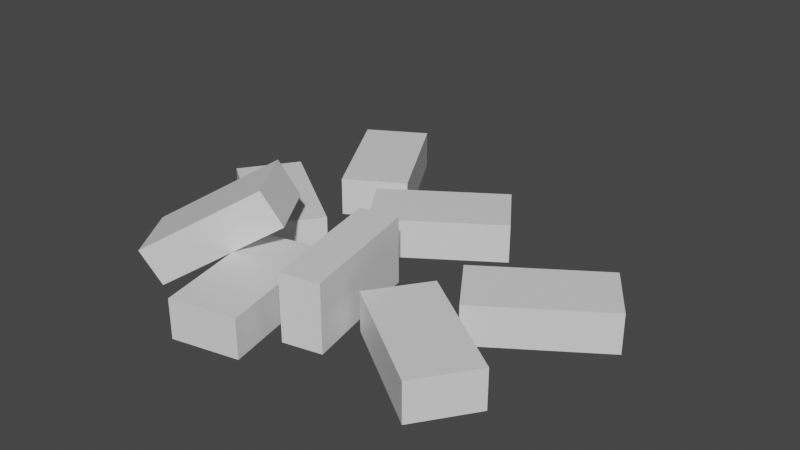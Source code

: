 # Source: bricks.blend  (saved by Blender 2.92.15; exported with 4.5.12 LTS)
import bpy
from mathutils import Matrix  # noqa: F401  (used for matrix-valued properties, if any)

bpy.ops.wm.read_factory_settings(use_empty=True)
scene = bpy.context.scene
scene.name = 'Scene'

# ---- collections
col_collection = bpy.data.collections.new('Collection'); scene.collection.children.link(col_collection)

# ---- materials (node trees are filled in below, after node groups)
mat_material = bpy.data.materials.new('Material')
mat_material.alpha_threshold = 0.0
mat_material.use_transparent_shadow = False
mat_material.line_color = (0.0, 0.0, 0.0, 1.0)
mat_material_002 = bpy.data.materials.new('Material.002')
mat_material_002.alpha_threshold = 0.0
mat_material_002.use_transparent_shadow = False
mat_material_002.line_color = (0.0, 0.0, 0.0, 1.0)
mat_material_003 = bpy.data.materials.new('Material.003')
mat_material_003.alpha_threshold = 0.0
mat_material_003.use_transparent_shadow = False
mat_material_003.line_color = (0.0, 0.0, 0.0, 1.0)
mat_material_004 = bpy.data.materials.new('Material.004')
mat_material_004.alpha_threshold = 0.0
mat_material_004.use_transparent_shadow = False
mat_material_004.line_color = (0.0, 0.0, 0.0, 1.0)
mat_material_005 = bpy.data.materials.new('Material.005')
mat_material_005.alpha_threshold = 0.0
mat_material_005.use_transparent_shadow = False
mat_material_005.line_color = (0.0, 0.0, 0.0, 1.0)
mat_material_006 = bpy.data.materials.new('Material.006')
mat_material_006.alpha_threshold = 0.0
mat_material_006.use_transparent_shadow = False
mat_material_006.line_color = (0.0, 0.0, 0.0, 1.0)
mat_material_007 = bpy.data.materials.new('Material.007')
mat_material_007.alpha_threshold = 0.0
mat_material_007.use_transparent_shadow = False
mat_material_007.line_color = (0.0, 0.0, 0.0, 1.0)
mat_material_008 = bpy.data.materials.new('Material.008')
mat_material_008.alpha_threshold = 0.0
mat_material_008.use_transparent_shadow = False
mat_material_008.line_color = (0.0, 0.0, 0.0, 1.0)

# ---- material node trees
mat_material.use_nodes = True; mat_material.node_tree.nodes.clear()
_N = mat_material.node_tree.nodes; _L = mat_material.node_tree.links
n0 = _N.new('ShaderNodeOutputMaterial'); n0.name = 'Material Output'; n0.location = (300, 300)
n1 = _N.new('ShaderNodeBsdfPrincipled'); n1.name = 'Principled BSDF'; n1.location = (10, 300)
n1.distribution = 'GGX'
n1.subsurface_method = 'BURLEY'
n1.inputs[2].default_value = 0.4
n1.inputs[3].default_value = 1.45
n1.inputs[27].default_value = (0.0, 0.0, 0.0, 1.0)
n1.inputs[28].default_value = 1.0
_L.new(n1.outputs[0], n0.inputs[0])
n0.is_active_output = True
mat_material_002.use_nodes = True; mat_material_002.node_tree.nodes.clear()
_N = mat_material_002.node_tree.nodes; _L = mat_material_002.node_tree.links
n0 = _N.new('ShaderNodeOutputMaterial'); n0.name = 'Material Output'; n0.location = (300, 300)
n1 = _N.new('ShaderNodeBsdfPrincipled'); n1.name = 'Principled BSDF'; n1.location = (10, 300)
n1.distribution = 'GGX'
n1.subsurface_method = 'BURLEY'
n1.inputs[2].default_value = 0.4
n1.inputs[3].default_value = 1.45
n1.inputs[27].default_value = (0.0, 0.0, 0.0, 1.0)
n1.inputs[28].default_value = 1.0
_L.new(n1.outputs[0], n0.inputs[0])
n0.is_active_output = True
mat_material_003.use_nodes = True; mat_material_003.node_tree.nodes.clear()
_N = mat_material_003.node_tree.nodes; _L = mat_material_003.node_tree.links
n0 = _N.new('ShaderNodeOutputMaterial'); n0.name = 'Material Output'; n0.location = (300, 300)
n1 = _N.new('ShaderNodeBsdfPrincipled'); n1.name = 'Principled BSDF'; n1.location = (10, 300)
n1.distribution = 'GGX'
n1.subsurface_method = 'BURLEY'
n1.inputs[2].default_value = 0.4
n1.inputs[3].default_value = 1.45
n1.inputs[27].default_value = (0.0, 0.0, 0.0, 1.0)
n1.inputs[28].default_value = 1.0
_L.new(n1.outputs[0], n0.inputs[0])
n0.is_active_output = True
mat_material_004.use_nodes = True; mat_material_004.node_tree.nodes.clear()
_N = mat_material_004.node_tree.nodes; _L = mat_material_004.node_tree.links
n0 = _N.new('ShaderNodeOutputMaterial'); n0.name = 'Material Output'; n0.location = (300, 300)
n1 = _N.new('ShaderNodeBsdfPrincipled'); n1.name = 'Principled BSDF'; n1.location = (10, 300)
n1.distribution = 'GGX'
n1.subsurface_method = 'BURLEY'
n1.inputs[2].default_value = 0.4
n1.inputs[3].default_value = 1.45
n1.inputs[27].default_value = (0.0, 0.0, 0.0, 1.0)
n1.inputs[28].default_value = 1.0
_L.new(n1.outputs[0], n0.inputs[0])
n0.is_active_output = True
mat_material_005.use_nodes = True; mat_material_005.node_tree.nodes.clear()
_N = mat_material_005.node_tree.nodes; _L = mat_material_005.node_tree.links
n0 = _N.new('ShaderNodeOutputMaterial'); n0.name = 'Material Output'; n0.location = (300, 300)
n1 = _N.new('ShaderNodeBsdfPrincipled'); n1.name = 'Principled BSDF'; n1.location = (10, 300)
n1.distribution = 'GGX'
n1.subsurface_method = 'BURLEY'
n1.inputs[2].default_value = 0.4
n1.inputs[3].default_value = 1.45
n1.inputs[27].default_value = (0.0, 0.0, 0.0, 1.0)
n1.inputs[28].default_value = 1.0
_L.new(n1.outputs[0], n0.inputs[0])
n0.is_active_output = True
mat_material_006.use_nodes = True; mat_material_006.node_tree.nodes.clear()
_N = mat_material_006.node_tree.nodes; _L = mat_material_006.node_tree.links
n0 = _N.new('ShaderNodeOutputMaterial'); n0.name = 'Material Output'; n0.location = (300, 300)
n1 = _N.new('ShaderNodeBsdfPrincipled'); n1.name = 'Principled BSDF'; n1.location = (10, 300)
n1.distribution = 'GGX'
n1.subsurface_method = 'BURLEY'
n1.inputs[2].default_value = 0.4
n1.inputs[3].default_value = 1.45
n1.inputs[27].default_value = (0.0, 0.0, 0.0, 1.0)
n1.inputs[28].default_value = 1.0
_L.new(n1.outputs[0], n0.inputs[0])
n0.is_active_output = True
mat_material_007.use_nodes = True; mat_material_007.node_tree.nodes.clear()
_N = mat_material_007.node_tree.nodes; _L = mat_material_007.node_tree.links
n0 = _N.new('ShaderNodeOutputMaterial'); n0.name = 'Material Output'; n0.location = (300, 300)
n1 = _N.new('ShaderNodeBsdfPrincipled'); n1.name = 'Principled BSDF'; n1.location = (10, 300)
n1.distribution = 'GGX'
n1.subsurface_method = 'BURLEY'
n1.inputs[2].default_value = 0.4
n1.inputs[3].default_value = 1.45
n1.inputs[27].default_value = (0.0, 0.0, 0.0, 1.0)
n1.inputs[28].default_value = 1.0
_L.new(n1.outputs[0], n0.inputs[0])
n0.is_active_output = True
mat_material_008.use_nodes = True; mat_material_008.node_tree.nodes.clear()
_N = mat_material_008.node_tree.nodes; _L = mat_material_008.node_tree.links
n0 = _N.new('ShaderNodeOutputMaterial'); n0.name = 'Material Output'; n0.location = (300, 300)
n1 = _N.new('ShaderNodeBsdfPrincipled'); n1.name = 'Principled BSDF'; n1.location = (10, 300)
n1.distribution = 'GGX'
n1.subsurface_method = 'BURLEY'
n1.inputs[2].default_value = 0.4
n1.inputs[3].default_value = 1.45
n1.inputs[27].default_value = (0.0, 0.0, 0.0, 1.0)
n1.inputs[28].default_value = 1.0
_L.new(n1.outputs[0], n0.inputs[0])
n0.is_active_output = True

# ---- world
world_world = bpy.data.worlds.new('World'); scene.world = world_world
world_world.use_nodes = True; world_world.node_tree.nodes.clear()
_N = world_world.node_tree.nodes; _L = world_world.node_tree.links
n0 = _N.new('ShaderNodeOutputWorld'); n0.name = 'World Output'; n0.location = (300, 300)
n1 = _N.new('ShaderNodeBackground'); n1.name = 'Background'; n1.location = (10, 300)
n1.inputs[0].default_value = (0.05088, 0.05088, 0.05088, 1.0)
_L.new(n1.outputs[0], n0.inputs[0])
n0.is_active_output = True
world_world.color = (0.05088, 0.05088, 0.05088)
world_world.use_sun_shadow = False
world_world.sun_shadow_jitter_overblur = 0.0

# ---- meshes
me_cube = bpy.data.meshes.new('Cube')
me_cube.from_pydata([(0.5023, 1.0, 0.2951), (0.5023, 1.0, -0.2951), (0.5023, -1.0, 0.2951), (0.5023, -1.0, -0.2951), (-0.5023, 1.0, 0.2951), (-0.5023, 1.0, -0.2951), (-0.5023, -1.0, 0.2951), (-0.5023, -1.0, -0.2951)], [], [(0, 4, 6, 2), (3, 2, 6, 7), (7, 6, 4, 5), (5, 1, 3, 7), (1, 0, 2, 3), (5, 4, 0, 1)])
_uv = me_cube.uv_layers.new(name='UVMap')
_uv.uv.foreach_set('vector', [0.625, 0.5, 0.875, 0.5, 0.875, 0.75, 0.625, 0.75, 0.375, 0.75, 0.625, 0.75, 0.625, 1.0, 0.375, 1.0, 0.375, 0.0, 0.625, 0.0, 0.625, 0.25, 0.375, 0.25, 0.125, 0.5, 0.375, 0.5, 0.375, 0.75, 0.125, 0.75, 0.375, 0.5, 0.625, 0.5, 0.625, 0.75, 0.375, 0.75, 0.375, 0.25, 0.625, 0.25, 0.625, 0.5, 0.375, 0.5])
me_cube.materials.append(mat_material)
me_cube.use_remesh_preserve_volume = False
me_cube.use_remesh_preserve_attributes = False
me_cube.use_mirror_vertex_groups = False
me_cube.update()
me_cube_002 = bpy.data.meshes.new('Cube.002')
me_cube_002.from_pydata([(0.5023, 1.0, 0.2951), (0.5023, 1.0, -0.2951), (0.5023, -1.0, 0.2951), (0.5023, -1.0, -0.2951), (-0.5023, 1.0, 0.2951), (-0.5023, 1.0, -0.2951), (-0.5023, -1.0, 0.2951), (-0.5023, -1.0, -0.2951)], [], [(0, 4, 6, 2), (3, 2, 6, 7), (7, 6, 4, 5), (5, 1, 3, 7), (1, 0, 2, 3), (5, 4, 0, 1)])
_uv = me_cube_002.uv_layers.new(name='UVMap')
_uv.uv.foreach_set('vector', [0.625, 0.5, 0.875, 0.5, 0.875, 0.75, 0.625, 0.75, 0.375, 0.75, 0.625, 0.75, 0.625, 1.0, 0.375, 1.0, 0.375, 0.0, 0.625, 0.0, 0.625, 0.25, 0.375, 0.25, 0.125, 0.5, 0.375, 0.5, 0.375, 0.75, 0.125, 0.75, 0.375, 0.5, 0.625, 0.5, 0.625, 0.75, 0.375, 0.75, 0.375, 0.25, 0.625, 0.25, 0.625, 0.5, 0.375, 0.5])
me_cube_002.materials.append(mat_material_002)
me_cube_002.use_remesh_preserve_volume = False
me_cube_002.use_remesh_preserve_attributes = False
me_cube_002.use_mirror_vertex_groups = False
me_cube_002.update()
me_cube_003 = bpy.data.meshes.new('Cube.003')
me_cube_003.from_pydata([(0.5023, 1.0, 0.2951), (0.5023, 1.0, -0.2951), (0.5023, -1.0, 0.2951), (0.5023, -1.0, -0.2951), (-0.5023, 1.0, 0.2951), (-0.5023, 1.0, -0.2951), (-0.5023, -1.0, 0.2951), (-0.5023, -1.0, -0.2951)], [], [(0, 4, 6, 2), (3, 2, 6, 7), (7, 6, 4, 5), (5, 1, 3, 7), (1, 0, 2, 3), (5, 4, 0, 1)])
_uv = me_cube_003.uv_layers.new(name='UVMap')
_uv.uv.foreach_set('vector', [0.625, 0.5, 0.875, 0.5, 0.875, 0.75, 0.625, 0.75, 0.375, 0.75, 0.625, 0.75, 0.625, 1.0, 0.375, 1.0, 0.375, 0.0, 0.625, 0.0, 0.625, 0.25, 0.375, 0.25, 0.125, 0.5, 0.375, 0.5, 0.375, 0.75, 0.125, 0.75, 0.375, 0.5, 0.625, 0.5, 0.625, 0.75, 0.375, 0.75, 0.375, 0.25, 0.625, 0.25, 0.625, 0.5, 0.375, 0.5])
me_cube_003.materials.append(mat_material_003)
me_cube_003.use_remesh_preserve_volume = False
me_cube_003.use_remesh_preserve_attributes = False
me_cube_003.use_mirror_vertex_groups = False
me_cube_003.update()
me_cube_004 = bpy.data.meshes.new('Cube.004')
me_cube_004.from_pydata([(0.5023, 1.0, 0.2951), (0.5023, 1.0, -0.2951), (0.5023, -1.0, 0.2951), (0.5023, -1.0, -0.2951), (-0.5023, 1.0, 0.2951), (-0.5023, 1.0, -0.2951), (-0.5023, -1.0, 0.2951), (-0.5023, -1.0, -0.2951)], [], [(0, 4, 6, 2), (3, 2, 6, 7), (7, 6, 4, 5), (5, 1, 3, 7), (1, 0, 2, 3), (5, 4, 0, 1)])
_uv = me_cube_004.uv_layers.new(name='UVMap')
_uv.uv.foreach_set('vector', [0.625, 0.5, 0.875, 0.5, 0.875, 0.75, 0.625, 0.75, 0.375, 0.75, 0.625, 0.75, 0.625, 1.0, 0.375, 1.0, 0.375, 0.0, 0.625, 0.0, 0.625, 0.25, 0.375, 0.25, 0.125, 0.5, 0.375, 0.5, 0.375, 0.75, 0.125, 0.75, 0.375, 0.5, 0.625, 0.5, 0.625, 0.75, 0.375, 0.75, 0.375, 0.25, 0.625, 0.25, 0.625, 0.5, 0.375, 0.5])
me_cube_004.materials.append(mat_material_004)
me_cube_004.use_remesh_preserve_volume = False
me_cube_004.use_remesh_preserve_attributes = False
me_cube_004.use_mirror_vertex_groups = False
me_cube_004.update()
me_cube_005 = bpy.data.meshes.new('Cube.005')
me_cube_005.from_pydata([(0.5023, 1.0, 0.2951), (0.5023, 1.0, -0.2951), (0.5023, -1.0, 0.2951), (0.5023, -1.0, -0.2951), (-0.5023, 1.0, 0.2951), (-0.5023, 1.0, -0.2951), (-0.5023, -1.0, 0.2951), (-0.5023, -1.0, -0.2951)], [], [(0, 4, 6, 2), (3, 2, 6, 7), (7, 6, 4, 5), (5, 1, 3, 7), (1, 0, 2, 3), (5, 4, 0, 1)])
_uv = me_cube_005.uv_layers.new(name='UVMap')
_uv.uv.foreach_set('vector', [0.625, 0.5, 0.875, 0.5, 0.875, 0.75, 0.625, 0.75, 0.375, 0.75, 0.625, 0.75, 0.625, 1.0, 0.375, 1.0, 0.375, 0.0, 0.625, 0.0, 0.625, 0.25, 0.375, 0.25, 0.125, 0.5, 0.375, 0.5, 0.375, 0.75, 0.125, 0.75, 0.375, 0.5, 0.625, 0.5, 0.625, 0.75, 0.375, 0.75, 0.375, 0.25, 0.625, 0.25, 0.625, 0.5, 0.375, 0.5])
me_cube_005.materials.append(mat_material_005)
me_cube_005.use_remesh_preserve_volume = False
me_cube_005.use_remesh_preserve_attributes = False
me_cube_005.use_mirror_vertex_groups = False
me_cube_005.update()
me_cube_006 = bpy.data.meshes.new('Cube.006')
me_cube_006.from_pydata([(0.5023, 1.0, 0.2951), (0.5023, 1.0, -0.2951), (0.5023, -1.0, 0.2951), (0.5023, -1.0, -0.2951), (-0.5023, 1.0, 0.2951), (-0.5023, 1.0, -0.2951), (-0.5023, -1.0, 0.2951), (-0.5023, -1.0, -0.2951)], [], [(0, 4, 6, 2), (3, 2, 6, 7), (7, 6, 4, 5), (5, 1, 3, 7), (1, 0, 2, 3), (5, 4, 0, 1)])
_uv = me_cube_006.uv_layers.new(name='UVMap')
_uv.uv.foreach_set('vector', [0.625, 0.5, 0.875, 0.5, 0.875, 0.75, 0.625, 0.75, 0.375, 0.75, 0.625, 0.75, 0.625, 1.0, 0.375, 1.0, 0.375, 0.0, 0.625, 0.0, 0.625, 0.25, 0.375, 0.25, 0.125, 0.5, 0.375, 0.5, 0.375, 0.75, 0.125, 0.75, 0.375, 0.5, 0.625, 0.5, 0.625, 0.75, 0.375, 0.75, 0.375, 0.25, 0.625, 0.25, 0.625, 0.5, 0.375, 0.5])
me_cube_006.materials.append(mat_material_006)
me_cube_006.use_remesh_preserve_volume = False
me_cube_006.use_remesh_preserve_attributes = False
me_cube_006.use_mirror_vertex_groups = False
me_cube_006.update()
me_cube_007 = bpy.data.meshes.new('Cube.007')
me_cube_007.from_pydata([(0.5023, 1.0, 0.2951), (0.5023, 1.0, -0.2951), (0.5023, -1.0, 0.2951), (0.5023, -1.0, -0.2951), (-0.5023, 1.0, 0.2951), (-0.5023, 1.0, -0.2951), (-0.5023, -1.0, 0.2951), (-0.5023, -1.0, -0.2951)], [], [(0, 4, 6, 2), (3, 2, 6, 7), (7, 6, 4, 5), (5, 1, 3, 7), (1, 0, 2, 3), (5, 4, 0, 1)])
_uv = me_cube_007.uv_layers.new(name='UVMap')
_uv.uv.foreach_set('vector', [0.625, 0.5, 0.875, 0.5, 0.875, 0.75, 0.625, 0.75, 0.375, 0.75, 0.625, 0.75, 0.625, 1.0, 0.375, 1.0, 0.375, 0.0, 0.625, 0.0, 0.625, 0.25, 0.375, 0.25, 0.125, 0.5, 0.375, 0.5, 0.375, 0.75, 0.125, 0.75, 0.375, 0.5, 0.625, 0.5, 0.625, 0.75, 0.375, 0.75, 0.375, 0.25, 0.625, 0.25, 0.625, 0.5, 0.375, 0.5])
me_cube_007.materials.append(mat_material_007)
me_cube_007.use_remesh_preserve_volume = False
me_cube_007.use_remesh_preserve_attributes = False
me_cube_007.use_mirror_vertex_groups = False
me_cube_007.update()
me_cube_008 = bpy.data.meshes.new('Cube.008')
me_cube_008.from_pydata([(0.5023, 1.0, 0.2951), (0.5023, 1.0, -0.2951), (0.5023, -1.0, 0.2951), (0.5023, -1.0, -0.2951), (-0.5023, 1.0, 0.2951), (-0.5023, 1.0, -0.2951), (-0.5023, -1.0, 0.2951), (-0.5023, -1.0, -0.2951)], [], [(0, 4, 6, 2), (3, 2, 6, 7), (7, 6, 4, 5), (5, 1, 3, 7), (1, 0, 2, 3), (5, 4, 0, 1)])
_uv = me_cube_008.uv_layers.new(name='UVMap')
_uv.uv.foreach_set('vector', [0.625, 0.5, 0.875, 0.5, 0.875, 0.75, 0.625, 0.75, 0.375, 0.75, 0.625, 0.75, 0.625, 1.0, 0.375, 1.0, 0.375, 0.0, 0.625, 0.0, 0.625, 0.25, 0.375, 0.25, 0.125, 0.5, 0.375, 0.5, 0.375, 0.75, 0.125, 0.75, 0.375, 0.5, 0.625, 0.5, 0.625, 0.75, 0.375, 0.75, 0.375, 0.25, 0.625, 0.25, 0.625, 0.5, 0.375, 0.5])
me_cube_008.materials.append(mat_material_008)
me_cube_008.use_remesh_preserve_volume = False
me_cube_008.use_remesh_preserve_attributes = False
me_cube_008.use_mirror_vertex_groups = False
me_cube_008.update()

# ---- objects
ob_cube = bpy.data.objects.new('Cube', me_cube)
ob_cube_001 = bpy.data.objects.new('Cube.001', me_cube_002)
ob_cube_002 = bpy.data.objects.new('Cube.002', me_cube_003)
ob_cube_003 = bpy.data.objects.new('Cube.003', me_cube_004)
ob_cube_004 = bpy.data.objects.new('Cube.004', me_cube_005)
ob_cube_005 = bpy.data.objects.new('Cube.005', me_cube_006)
ob_cube_006 = bpy.data.objects.new('Cube.006', me_cube_007)
ob_cube_007 = bpy.data.objects.new('Cube.007', me_cube_008)

# ---- transforms, parenting, visibility, modifiers, constraints
ob_cube.location = (-1.3, 2.0, 0.0)
ob_cube.rotation_euler = (0.0, 0.0, 0.5236)
ob_cube.lock_rotations_4d = False
ob_cube.empty_display_type = 'ARROWS'
ob_cube.lineart.crease_threshold = 0.0
ob_cube_001.location = (0.5, 1.1, 0.0)
ob_cube_001.rotation_euler = (0.0, 0.0, 2.164)
ob_cube_001.lock_rotations_4d = False
ob_cube_001.empty_display_type = 'ARROWS'
ob_cube_001.lineart.crease_threshold = 0.0
ob_cube_002.location = (2.3, -1.605, 0.0)
ob_cube_002.rotation_euler = (0.0, 0.0, 0.9599)
ob_cube_002.lock_rotations_4d = False
ob_cube_002.empty_display_type = 'ARROWS'
ob_cube_002.lineart.crease_threshold = 0.0
ob_cube_003.location = (-0.22, -2.0, 0.0)
ob_cube_003.rotation_euler = (0.0, 0.0, 0.2094)
ob_cube_003.lock_rotations_4d = False
ob_cube_003.empty_display_type = 'ARROWS'
ob_cube_003.lineart.crease_threshold = 0.0
ob_cube_004.location = (2.895, 0.0669, 0.0)
ob_cube_004.rotation_euler = (0.0, 0.0, 2.164)
ob_cube_004.lock_rotations_4d = False
ob_cube_004.empty_display_type = 'ARROWS'
ob_cube_004.lineart.crease_threshold = 0.0
ob_cube_005.location = (-1.635, -0.03862, 0.0)
ob_cube_005.rotation_euler = (0.0, 0.0, 0.9599)
ob_cube_005.lock_rotations_4d = False
ob_cube_005.empty_display_type = 'ARROWS'
ob_cube_005.lineart.crease_threshold = 0.0
ob_cube_006.location = (0.6957, -1.223, 0.2119)
ob_cube_006.rotation_euler = (0.0, 1.571, 0.2094)
ob_cube_006.lock_rotations_4d = False
ob_cube_006.empty_display_type = 'ARROWS'
ob_cube_006.lineart.crease_threshold = 0.0
ob_cube_007.location = (-1.297, -1.488, 0.466)
ob_cube_007.rotation_euler = (0.5236, 3.142, 2.129)
ob_cube_007.lock_rotations_4d = False
ob_cube_007.empty_display_type = 'ARROWS'
ob_cube_007.lineart.crease_threshold = 0.0

# ---- collection membership
col_collection.objects.link(ob_cube)
col_collection.objects.link(ob_cube_001)
col_collection.objects.link(ob_cube_002)
col_collection.objects.link(ob_cube_003)
col_collection.objects.link(ob_cube_004)
col_collection.objects.link(ob_cube_005)
col_collection.objects.link(ob_cube_006)
col_collection.objects.link(ob_cube_007)

# ---- scene / render settings (as saved in the file)
scene.frame_start = 1; scene.frame_end = 250; scene.frame_set(1)
scene.render.engine = 'BLENDER_EEVEE_NEXT'
scene.cycles.use_denoising = False
scene.cycles.samples = 128
scene.cycles.sampling_pattern = 'TABULATED_SOBOL'
scene.cycles.use_adaptive_sampling = False
scene.cycles.use_light_tree = False
scene.view_settings.view_transform = 'Filmic'
bpy.context.view_layer.update()

# ---- added for rendering (the .blend has no active camera and no usable light): camera, sun
cam_auto = bpy.data.cameras.new('AutoCamera')
cam_auto.lens = 50.0
cam_auto.sensor_width = 36.0
cam_auto.clip_end = 1000.0
ob_auto_camera = bpy.data.objects.new('AutoCamera', cam_auto)
scene.collection.objects.link(ob_auto_camera)
ob_auto_camera.location = (9.22429, -10.2941, 7.33748)
ob_auto_camera.rotation_euler = (1.09748, -7.21219e-08, 0.694738)
scene.camera = ob_auto_camera
light_auto_sun = bpy.data.lights.new('AutoSun', 'SUN')
light_auto_sun.energy = 3.0
light_auto_sun.angle = 0.0523599
ob_auto_sun = bpy.data.objects.new('AutoSun', light_auto_sun)
scene.collection.objects.link(ob_auto_sun)
ob_auto_sun.rotation_euler = (0.872665, 0.174533, 0.523599)
bpy.context.view_layer.update()
